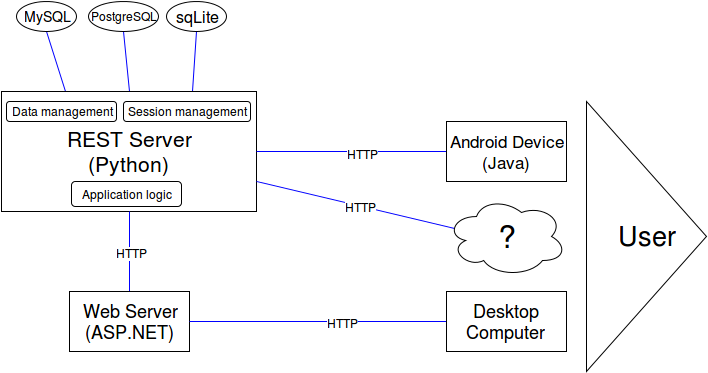

The diagram above was exported from draw.io. Its source (the exported page's mxGraphModel, read from the mxfile embedded in the PNG):
<mxGraphModel dx="880" dy="473" grid="1" gridSize="10" guides="1" tooltips="1" connect="1" arrows="1" fold="1" page="1" pageScale="1" pageWidth="826" pageHeight="1169" background="#ffffff" math="0" shadow="0">
  <root>
    <mxCell id="0" />
    <mxCell id="1" parent="0" />
    <mxCell id="11" style="edgeStyle=none;rounded=0;html=1;exitX=0.25;exitY=0;entryX=0.5;entryY=1;endArrow=none;endFill=0;jettySize=auto;orthogonalLoop=1;strokeColor=#0000FF;strokeWidth=1;" edge="1" parent="1" source="2" target="5">
      <mxGeometry relative="1" as="geometry" />
    </mxCell>
    <mxCell id="12" style="edgeStyle=none;rounded=0;html=1;exitX=0.5;exitY=0;entryX=0.5;entryY=1;endArrow=none;endFill=0;jettySize=auto;orthogonalLoop=1;strokeColor=#0000FF;strokeWidth=1;" edge="1" parent="1" source="2" target="6">
      <mxGeometry relative="1" as="geometry" />
    </mxCell>
    <mxCell id="13" style="edgeStyle=none;rounded=0;html=1;exitX=0.75;exitY=0;entryX=0.5;entryY=1;endArrow=none;endFill=0;jettySize=auto;orthogonalLoop=1;strokeColor=#0000FF;strokeWidth=1;" edge="1" parent="1" source="2" target="7">
      <mxGeometry relative="1" as="geometry" />
    </mxCell>
    <mxCell id="2" value="&lt;font style=&quot;font-size: 21px&quot;&gt;REST Server&lt;br&gt;(Python)&lt;br&gt;&lt;/font&gt;" style="whiteSpace=wrap;html=1;" vertex="1" parent="1">
      <mxGeometry x="95" y="100" width="255" height="120" as="geometry" />
    </mxCell>
    <mxCell id="14" style="edgeStyle=none;rounded=0;html=1;exitX=0.5;exitY=0;entryX=0.5;entryY=1;endArrow=none;endFill=0;jettySize=auto;orthogonalLoop=1;strokeColor=#0000FF;strokeWidth=1;" edge="1" parent="1" source="3" target="2">
      <mxGeometry relative="1" as="geometry" />
    </mxCell>
    <mxCell id="15" value="HTTP&lt;br&gt;" style="text;html=1;resizable=0;points=[];align=center;verticalAlign=middle;labelBackgroundColor=#ffffff;" vertex="1" connectable="0" parent="14">
      <mxGeometry x="-0.025" y="-2" relative="1" as="geometry">
        <mxPoint as="offset" />
      </mxGeometry>
    </mxCell>
    <mxCell id="3" value="&lt;font style=&quot;font-size: 18px&quot;&gt;Web Server&lt;br&gt;(ASP.NET)&lt;br&gt;&lt;/font&gt;" style="whiteSpace=wrap;html=1;" vertex="1" parent="1">
      <mxGeometry x="163" y="300" width="120" height="60" as="geometry" />
    </mxCell>
    <mxCell id="16" style="edgeStyle=none;rounded=0;html=1;exitX=0;exitY=0.5;entryX=1;entryY=0.5;endArrow=none;endFill=0;jettySize=auto;orthogonalLoop=1;strokeColor=#0000FF;strokeWidth=1;" edge="1" parent="1" source="4" target="2">
      <mxGeometry relative="1" as="geometry" />
    </mxCell>
    <mxCell id="17" value="HTTP" style="text;html=1;resizable=0;points=[];align=center;verticalAlign=middle;labelBackgroundColor=#ffffff;" vertex="1" connectable="0" parent="16">
      <mxGeometry x="-0.1111" y="2" relative="1" as="geometry">
        <mxPoint as="offset" />
      </mxGeometry>
    </mxCell>
    <mxCell id="4" value="&lt;font style=&quot;font-size: 17px&quot;&gt;Android Device&lt;br&gt;(Java)&lt;br&gt;&lt;/font&gt;" style="whiteSpace=wrap;html=1;" vertex="1" parent="1">
      <mxGeometry x="540" y="130" width="120" height="60" as="geometry" />
    </mxCell>
    <mxCell id="5" value="&lt;font style=&quot;font-size: 14px&quot;&gt;MySQL&lt;br&gt;&lt;/font&gt;" style="ellipse;whiteSpace=wrap;html=1;" vertex="1" parent="1">
      <mxGeometry x="110" y="10" width="60" height="30" as="geometry" />
    </mxCell>
    <mxCell id="6" value="&lt;font style=&quot;font-size: 12px&quot;&gt;PostgreSQL&lt;/font&gt;" style="ellipse;whiteSpace=wrap;html=1;" vertex="1" parent="1">
      <mxGeometry x="182" y="10" width="70" height="30" as="geometry" />
    </mxCell>
    <mxCell id="7" value="&lt;font style=&quot;font-size: 16px&quot;&gt;sqLite&lt;/font&gt;" style="ellipse;whiteSpace=wrap;html=1;" vertex="1" parent="1">
      <mxGeometry x="260" y="10" width="60" height="30" as="geometry" />
    </mxCell>
    <mxCell id="8" value="&lt;font style=&quot;font-size: 12px&quot;&gt;Data management&lt;br&gt;&lt;/font&gt;" style="rounded=1;whiteSpace=wrap;html=1;" vertex="1" parent="1">
      <mxGeometry x="100" y="110" width="110" height="20" as="geometry" />
    </mxCell>
    <mxCell id="9" value="Session management&lt;br&gt;" style="rounded=1;whiteSpace=wrap;html=1;" vertex="1" parent="1">
      <mxGeometry x="217" y="110" width="127" height="20" as="geometry" />
    </mxCell>
    <mxCell id="10" value="Application logic&lt;br&gt;" style="rounded=1;whiteSpace=wrap;html=1;" vertex="1" parent="1">
      <mxGeometry x="165" y="190" width="110" height="25" as="geometry" />
    </mxCell>
    <mxCell id="19" style="edgeStyle=none;rounded=0;html=1;exitX=0;exitY=0.5;entryX=1;entryY=0.5;endArrow=none;endFill=0;jettySize=auto;orthogonalLoop=1;strokeColor=#0000FF;strokeWidth=1;" edge="1" parent="1" source="18" target="3">
      <mxGeometry relative="1" as="geometry" />
    </mxCell>
    <mxCell id="21" value="HTTP&lt;br&gt;" style="text;html=1;resizable=0;points=[];align=center;verticalAlign=middle;labelBackgroundColor=#ffffff;" vertex="1" connectable="0" parent="19">
      <mxGeometry x="-0.1907" y="1" relative="1" as="geometry">
        <mxPoint as="offset" />
      </mxGeometry>
    </mxCell>
    <mxCell id="18" value="&lt;font style=&quot;font-size: 18px&quot;&gt;Desktop Computer&lt;br&gt;&lt;/font&gt;" style="whiteSpace=wrap;html=1;" vertex="1" parent="1">
      <mxGeometry x="540" y="300" width="120" height="60" as="geometry" />
    </mxCell>
    <mxCell id="20" value="&lt;font style=&quot;font-size: 27px&quot;&gt;User&lt;br&gt;&lt;/font&gt;" style="triangle;whiteSpace=wrap;html=1;" vertex="1" parent="1">
      <mxGeometry x="680" y="110" width="120" height="270" as="geometry" />
    </mxCell>
    <mxCell id="23" style="edgeStyle=none;rounded=0;html=1;exitX=0.07;exitY=0.4;exitPerimeter=0;entryX=1;entryY=0.75;endArrow=none;endFill=0;jettySize=auto;orthogonalLoop=1;strokeColor=#0000FF;strokeWidth=1;" edge="1" parent="1" source="22" target="2">
      <mxGeometry relative="1" as="geometry" />
    </mxCell>
    <mxCell id="24" value="HTTP&lt;br&gt;" style="text;html=1;resizable=0;points=[];align=center;verticalAlign=middle;labelBackgroundColor=#ffffff;" vertex="1" connectable="0" parent="23">
      <mxGeometry x="-0.0535" y="1" relative="1" as="geometry">
        <mxPoint as="offset" />
      </mxGeometry>
    </mxCell>
    <mxCell id="22" value="&lt;font style=&quot;font-size: 32px&quot;&gt;?&lt;br&gt;&lt;/font&gt;" style="ellipse;shape=cloud;whiteSpace=wrap;html=1;" vertex="1" parent="1">
      <mxGeometry x="540" y="205" width="120" height="80" as="geometry" />
    </mxCell>
  </root>
</mxGraphModel>